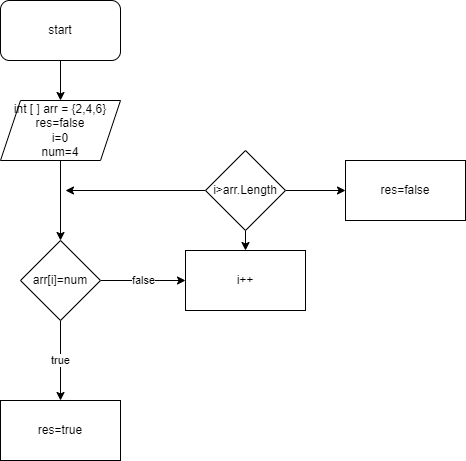

The diagram above was exported from draw.io. Its source (the exported page's mxGraphModel, read from the mxfile embedded in the PNG):
<mxGraphModel dx="1210" dy="536" grid="1" gridSize="10" guides="1" tooltips="1" connect="1" arrows="1" fold="1" page="1" pageScale="1" pageWidth="850" pageHeight="1100" math="0" shadow="0">
  <root>
    <mxCell id="0" />
    <mxCell id="1" parent="0" />
    <mxCell id="Nchh0kpbC1XOY-E0Bnb_-14" style="edgeStyle=orthogonalEdgeStyle;rounded=0;orthogonalLoop=1;jettySize=auto;html=1;" edge="1" parent="1" source="Nchh0kpbC1XOY-E0Bnb_-1" target="Nchh0kpbC1XOY-E0Bnb_-2">
      <mxGeometry relative="1" as="geometry" />
    </mxCell>
    <mxCell id="Nchh0kpbC1XOY-E0Bnb_-1" value="start" style="rounded=1;whiteSpace=wrap;html=1;" vertex="1" parent="1">
      <mxGeometry x="325" y="40" width="120" height="60" as="geometry" />
    </mxCell>
    <mxCell id="Nchh0kpbC1XOY-E0Bnb_-13" style="edgeStyle=orthogonalEdgeStyle;rounded=0;orthogonalLoop=1;jettySize=auto;html=1;" edge="1" parent="1" source="Nchh0kpbC1XOY-E0Bnb_-2" target="Nchh0kpbC1XOY-E0Bnb_-6">
      <mxGeometry relative="1" as="geometry" />
    </mxCell>
    <mxCell id="Nchh0kpbC1XOY-E0Bnb_-2" value="int [ ] arr = {2,4,6}&lt;br&gt;res=false&lt;br&gt;i=0&lt;br&gt;num=4" style="shape=parallelogram;perimeter=parallelogramPerimeter;whiteSpace=wrap;html=1;fixedSize=1;" vertex="1" parent="1">
      <mxGeometry x="325" y="140" width="120" height="60" as="geometry" />
    </mxCell>
    <mxCell id="Nchh0kpbC1XOY-E0Bnb_-12" style="edgeStyle=orthogonalEdgeStyle;rounded=0;orthogonalLoop=1;jettySize=auto;html=1;exitX=0.5;exitY=1;exitDx=0;exitDy=0;entryX=0.5;entryY=0;entryDx=0;entryDy=0;" edge="1" parent="1" source="Nchh0kpbC1XOY-E0Bnb_-3" target="Nchh0kpbC1XOY-E0Bnb_-5">
      <mxGeometry relative="1" as="geometry" />
    </mxCell>
    <mxCell id="Nchh0kpbC1XOY-E0Bnb_-15" style="edgeStyle=orthogonalEdgeStyle;rounded=0;orthogonalLoop=1;jettySize=auto;html=1;" edge="1" parent="1" source="Nchh0kpbC1XOY-E0Bnb_-3">
      <mxGeometry relative="1" as="geometry">
        <mxPoint x="390" y="230" as="targetPoint" />
      </mxGeometry>
    </mxCell>
    <mxCell id="Nchh0kpbC1XOY-E0Bnb_-17" value="" style="edgeStyle=orthogonalEdgeStyle;rounded=0;orthogonalLoop=1;jettySize=auto;html=1;" edge="1" parent="1" source="Nchh0kpbC1XOY-E0Bnb_-3" target="Nchh0kpbC1XOY-E0Bnb_-16">
      <mxGeometry relative="1" as="geometry" />
    </mxCell>
    <mxCell id="Nchh0kpbC1XOY-E0Bnb_-3" value="i&amp;gt;arr.Length" style="rhombus;whiteSpace=wrap;html=1;" vertex="1" parent="1">
      <mxGeometry x="530" y="190" width="80" height="80" as="geometry" />
    </mxCell>
    <mxCell id="Nchh0kpbC1XOY-E0Bnb_-5" value="i++" style="rounded=0;whiteSpace=wrap;html=1;" vertex="1" parent="1">
      <mxGeometry x="510" y="290" width="120" height="60" as="geometry" />
    </mxCell>
    <mxCell id="Nchh0kpbC1XOY-E0Bnb_-7" value="false" style="edgeStyle=orthogonalEdgeStyle;rounded=0;orthogonalLoop=1;jettySize=auto;html=1;exitX=1;exitY=0.5;exitDx=0;exitDy=0;entryX=0;entryY=0.5;entryDx=0;entryDy=0;" edge="1" parent="1" source="Nchh0kpbC1XOY-E0Bnb_-6" target="Nchh0kpbC1XOY-E0Bnb_-5">
      <mxGeometry relative="1" as="geometry" />
    </mxCell>
    <mxCell id="Nchh0kpbC1XOY-E0Bnb_-10" value="true" style="edgeStyle=orthogonalEdgeStyle;rounded=0;orthogonalLoop=1;jettySize=auto;html=1;exitX=0.5;exitY=1;exitDx=0;exitDy=0;" edge="1" parent="1" source="Nchh0kpbC1XOY-E0Bnb_-6" target="Nchh0kpbC1XOY-E0Bnb_-11">
      <mxGeometry relative="1" as="geometry">
        <mxPoint x="385" y="410" as="targetPoint" />
      </mxGeometry>
    </mxCell>
    <mxCell id="Nchh0kpbC1XOY-E0Bnb_-6" value="arr[i]=num" style="rhombus;whiteSpace=wrap;html=1;" vertex="1" parent="1">
      <mxGeometry x="345" y="280" width="80" height="80" as="geometry" />
    </mxCell>
    <mxCell id="Nchh0kpbC1XOY-E0Bnb_-11" value="res=true" style="rounded=0;whiteSpace=wrap;html=1;" vertex="1" parent="1">
      <mxGeometry x="325" y="440" width="120" height="60" as="geometry" />
    </mxCell>
    <mxCell id="Nchh0kpbC1XOY-E0Bnb_-16" value="res=false" style="whiteSpace=wrap;html=1;" vertex="1" parent="1">
      <mxGeometry x="670" y="200" width="120" height="60" as="geometry" />
    </mxCell>
  </root>
</mxGraphModel>